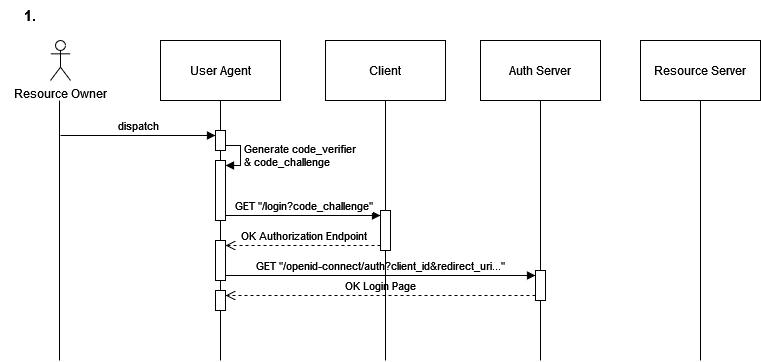

The diagram above was exported from draw.io. Its source (the exported page's mxGraphModel, read from the mxfile embedded in the PNG):
<mxGraphModel dx="943" dy="978" grid="1" gridSize="10" guides="1" tooltips="1" connect="1" arrows="1" fold="1" page="1" pageScale="1" pageWidth="850" pageHeight="1100" math="0" shadow="0">
  <root>
    <mxCell id="0" />
    <mxCell id="1" parent="0" />
    <mxCell id="2" value="User Agent" style="rounded=0;whiteSpace=wrap;html=1;" vertex="1" parent="1">
      <mxGeometry x="1040" y="160" width="120" height="60" as="geometry" />
    </mxCell>
    <mxCell id="3" value="Client" style="rounded=0;whiteSpace=wrap;html=1;" vertex="1" parent="1">
      <mxGeometry x="1205" y="160" width="120" height="60" as="geometry" />
    </mxCell>
    <mxCell id="4" value="Auth Server" style="rounded=0;whiteSpace=wrap;html=1;" vertex="1" parent="1">
      <mxGeometry x="1360" y="160" width="120" height="60" as="geometry" />
    </mxCell>
    <mxCell id="5" value="Resource Server" style="rounded=0;whiteSpace=wrap;html=1;" vertex="1" parent="1">
      <mxGeometry x="1520" y="160" width="120" height="60" as="geometry" />
    </mxCell>
    <mxCell id="6" value="Resource Owner" style="shape=umlActor;verticalLabelPosition=bottom;verticalAlign=top;html=1;outlineConnect=0;" vertex="1" parent="1">
      <mxGeometry x="930" y="160" width="20" height="40" as="geometry" />
    </mxCell>
    <mxCell id="7" style="rounded=0;orthogonalLoop=1;jettySize=auto;html=1;endArrow=none;endFill=0;" edge="1" parent="1">
      <mxGeometry relative="1" as="geometry">
        <mxPoint x="939" y="480" as="targetPoint" />
        <mxPoint x="939" y="220" as="sourcePoint" />
      </mxGeometry>
    </mxCell>
    <mxCell id="8" style="rounded=0;orthogonalLoop=1;jettySize=auto;html=1;endArrow=none;endFill=0;" edge="1" source="27" parent="1">
      <mxGeometry relative="1" as="geometry">
        <mxPoint x="1100" y="480" as="targetPoint" />
        <mxPoint x="1100" y="680" as="sourcePoint" />
      </mxGeometry>
    </mxCell>
    <mxCell id="9" style="rounded=0;orthogonalLoop=1;jettySize=auto;html=1;endArrow=none;endFill=0;exitX=0.5;exitY=1;exitDx=0;exitDy=0;" edge="1" source="5" parent="1">
      <mxGeometry relative="1" as="geometry">
        <mxPoint x="1580" y="480" as="targetPoint" />
        <mxPoint x="1579.38" y="240" as="sourcePoint" />
      </mxGeometry>
    </mxCell>
    <mxCell id="10" value="dispatch" style="html=1;verticalAlign=bottom;endArrow=block;curved=0;rounded=0;entryX=0;entryY=0;entryDx=0;entryDy=5;" edge="1" target="12" parent="1">
      <mxGeometry relative="1" as="geometry">
        <mxPoint x="940" y="255" as="sourcePoint" />
      </mxGeometry>
    </mxCell>
    <mxCell id="11" value="" style="rounded=0;orthogonalLoop=1;jettySize=auto;html=1;endArrow=none;endFill=0;exitX=0.5;exitY=1;exitDx=0;exitDy=0;" edge="1" source="2" target="12" parent="1">
      <mxGeometry relative="1" as="geometry">
        <mxPoint x="1099.38" y="850" as="targetPoint" />
        <mxPoint x="1100" y="220" as="sourcePoint" />
      </mxGeometry>
    </mxCell>
    <mxCell id="12" value="" style="html=1;points=[[0,0,0,0,5],[0,1,0,0,-5],[1,0,0,0,5],[1,1,0,0,-5]];perimeter=orthogonalPerimeter;outlineConnect=0;targetShapes=umlLifeline;portConstraint=eastwest;newEdgeStyle={&quot;curved&quot;:0,&quot;rounded&quot;:0};" vertex="1" parent="1">
      <mxGeometry x="1095" y="250" width="10" height="20" as="geometry" />
    </mxCell>
    <mxCell id="13" value="&lt;div&gt;Generate code_verifier&amp;nbsp;&lt;/div&gt;&lt;div&gt;&amp;amp; code_challenge&lt;br&gt;&lt;/div&gt;" style="html=1;align=left;spacingLeft=2;endArrow=block;rounded=0;edgeStyle=orthogonalEdgeStyle;curved=0;rounded=0;exitX=1;exitY=1;exitDx=0;exitDy=-5;exitPerimeter=0;entryX=1;entryY=0;entryDx=0;entryDy=5;entryPerimeter=0;" edge="1" source="12" target="15" parent="1">
      <mxGeometry relative="1" as="geometry">
        <mxPoint x="1100" y="280" as="sourcePoint" />
        <Array as="points">
          <mxPoint x="1120" y="265" />
          <mxPoint x="1120" y="285" />
        </Array>
      </mxGeometry>
    </mxCell>
    <mxCell id="14" value="" style="rounded=0;orthogonalLoop=1;jettySize=auto;html=1;endArrow=none;endFill=0;exitX=0.5;exitY=1;exitDx=0;exitDy=0;" edge="1" source="12" target="15" parent="1">
      <mxGeometry relative="1" as="geometry">
        <mxPoint x="1099.38" y="850" as="targetPoint" />
        <mxPoint x="1100" y="270" as="sourcePoint" />
      </mxGeometry>
    </mxCell>
    <mxCell id="15" value="" style="html=1;points=[[0,0,0,0,5],[0,1,0,0,-5],[1,0,0,0,5],[1,1,0,0,-5]];perimeter=orthogonalPerimeter;outlineConnect=0;targetShapes=umlLifeline;portConstraint=eastwest;newEdgeStyle={&quot;curved&quot;:0,&quot;rounded&quot;:0};" vertex="1" parent="1">
      <mxGeometry x="1095" y="280" width="10" height="60" as="geometry" />
    </mxCell>
    <mxCell id="16" value="GET &quot;/login?code_challenge&quot;" style="html=1;verticalAlign=bottom;endArrow=block;curved=0;rounded=0;entryX=0;entryY=0;entryDx=0;entryDy=5;" edge="1" source="15" target="19" parent="1">
      <mxGeometry relative="1" as="geometry">
        <mxPoint x="1105" y="335" as="sourcePoint" />
      </mxGeometry>
    </mxCell>
    <mxCell id="17" value="OK Authorization Endpoint" style="html=1;verticalAlign=bottom;endArrow=open;dashed=1;endSize=8;curved=0;rounded=0;exitX=0;exitY=1;exitDx=0;exitDy=-5;entryX=1;entryY=0;entryDx=0;entryDy=5;entryPerimeter=0;exitPerimeter=0;" edge="1" source="19" target="21" parent="1">
      <mxGeometry relative="1" as="geometry">
        <mxPoint x="1105" y="370" as="targetPoint" />
        <mxPoint x="1260.0000000000002" y="370" as="sourcePoint" />
      </mxGeometry>
    </mxCell>
    <mxCell id="18" value="" style="rounded=0;orthogonalLoop=1;jettySize=auto;html=1;endArrow=none;endFill=0;exitX=0.5;exitY=1;exitDx=0;exitDy=0;" edge="1" source="3" target="19" parent="1">
      <mxGeometry relative="1" as="geometry">
        <mxPoint x="1264.38" y="850" as="targetPoint" />
        <mxPoint x="1265" y="220" as="sourcePoint" />
      </mxGeometry>
    </mxCell>
    <mxCell id="19" value="" style="html=1;points=[[0,0,0,0,5],[0,1,0,0,-5],[1,0,0,0,5],[1,1,0,0,-5]];perimeter=orthogonalPerimeter;outlineConnect=0;targetShapes=umlLifeline;portConstraint=eastwest;newEdgeStyle={&quot;curved&quot;:0,&quot;rounded&quot;:0};" vertex="1" parent="1">
      <mxGeometry x="1260" y="330" width="10" height="40" as="geometry" />
    </mxCell>
    <mxCell id="20" value="" style="rounded=0;orthogonalLoop=1;jettySize=auto;html=1;endArrow=none;endFill=0;exitX=0.5;exitY=1;exitDx=0;exitDy=0;" edge="1" source="15" target="21" parent="1">
      <mxGeometry relative="1" as="geometry">
        <mxPoint x="1099.38" y="850" as="targetPoint" />
        <mxPoint x="1100" y="320" as="sourcePoint" />
      </mxGeometry>
    </mxCell>
    <mxCell id="21" value="" style="html=1;points=[[0,0,0,0,5],[0,1,0,0,-5],[1,0,0,0,5],[1,1,0,0,-5]];perimeter=orthogonalPerimeter;outlineConnect=0;targetShapes=umlLifeline;portConstraint=eastwest;newEdgeStyle={&quot;curved&quot;:0,&quot;rounded&quot;:0};" vertex="1" parent="1">
      <mxGeometry x="1095" y="360" width="10" height="40" as="geometry" />
    </mxCell>
    <mxCell id="22" value="GET &quot;/openid-connect/auth?client_id&amp;amp;redirect_uri...&quot;" style="html=1;verticalAlign=bottom;endArrow=block;curved=0;rounded=0;entryX=0;entryY=0;entryDx=0;entryDy=5;exitX=1;exitY=1;exitDx=0;exitDy=-5;exitPerimeter=0;" edge="1" source="21" target="25" parent="1">
      <mxGeometry relative="1" as="geometry">
        <mxPoint x="1350" y="395" as="sourcePoint" />
      </mxGeometry>
    </mxCell>
    <mxCell id="23" value="OK Login Page" style="html=1;verticalAlign=bottom;endArrow=open;dashed=1;endSize=8;curved=0;rounded=0;exitX=0;exitY=1;exitDx=0;exitDy=-5;entryX=1;entryY=0;entryDx=0;entryDy=5;entryPerimeter=0;labelBorderColor=none;labelBackgroundColor=#FFFFFF;" edge="1" source="25" target="27" parent="1">
      <mxGeometry relative="1" as="geometry">
        <mxPoint x="1120" y="415" as="targetPoint" />
      </mxGeometry>
    </mxCell>
    <mxCell id="24" value="" style="rounded=0;orthogonalLoop=1;jettySize=auto;html=1;endArrow=none;endFill=0;exitX=0.5;exitY=1;exitDx=0;exitDy=0;" edge="1" source="4" target="25" parent="1">
      <mxGeometry relative="1" as="geometry">
        <mxPoint x="1419.38" y="850" as="targetPoint" />
        <mxPoint x="1420" y="220" as="sourcePoint" />
      </mxGeometry>
    </mxCell>
    <mxCell id="25" value="" style="html=1;points=[[0,0,0,0,5],[0,1,0,0,-5],[1,0,0,0,5],[1,1,0,0,-5]];perimeter=orthogonalPerimeter;outlineConnect=0;targetShapes=umlLifeline;portConstraint=eastwest;newEdgeStyle={&quot;curved&quot;:0,&quot;rounded&quot;:0};" vertex="1" parent="1">
      <mxGeometry x="1415" y="390" width="10" height="30" as="geometry" />
    </mxCell>
    <mxCell id="26" value="" style="rounded=0;orthogonalLoop=1;jettySize=auto;html=1;endArrow=none;endFill=0;exitX=0.5;exitY=1;exitDx=0;exitDy=0;" edge="1" source="21" target="27" parent="1">
      <mxGeometry relative="1" as="geometry">
        <mxPoint x="1099.38" y="850" as="targetPoint" />
        <mxPoint x="1100" y="400" as="sourcePoint" />
      </mxGeometry>
    </mxCell>
    <mxCell id="27" value="" style="html=1;points=[[0,0,0,0,5],[0,1,0,0,-5],[1,0,0,0,5],[1,1,0,0,-5]];perimeter=orthogonalPerimeter;outlineConnect=0;targetShapes=umlLifeline;portConstraint=eastwest;newEdgeStyle={&quot;curved&quot;:0,&quot;rounded&quot;:0};" vertex="1" parent="1">
      <mxGeometry x="1095" y="410" width="10" height="20" as="geometry" />
    </mxCell>
    <mxCell id="28" value="" style="rounded=0;orthogonalLoop=1;jettySize=auto;html=1;endArrow=none;endFill=0;exitX=0.5;exitY=1;exitDx=0;exitDy=0;" edge="1" source="19" parent="1">
      <mxGeometry relative="1" as="geometry">
        <mxPoint x="1265" y="480" as="targetPoint" />
        <mxPoint x="1265" y="370" as="sourcePoint" />
      </mxGeometry>
    </mxCell>
    <mxCell id="29" value="" style="rounded=0;orthogonalLoop=1;jettySize=auto;html=1;endArrow=none;endFill=0;exitX=0.5;exitY=1;exitDx=0;exitDy=0;" edge="1" source="25" parent="1">
      <mxGeometry relative="1" as="geometry">
        <mxPoint x="1420" y="480" as="targetPoint" />
        <mxPoint x="1420" y="420" as="sourcePoint" />
      </mxGeometry>
    </mxCell>
    <mxCell id="30" value="&lt;b style=&quot;font-size: 15px;&quot;&gt;1.&lt;br&gt;&lt;/b&gt;" style="text;html=1;align=center;verticalAlign=middle;whiteSpace=wrap;rounded=0;" vertex="1" parent="1">
      <mxGeometry x="880" y="120" width="60" height="30" as="geometry" />
    </mxCell>
  </root>
</mxGraphModel>